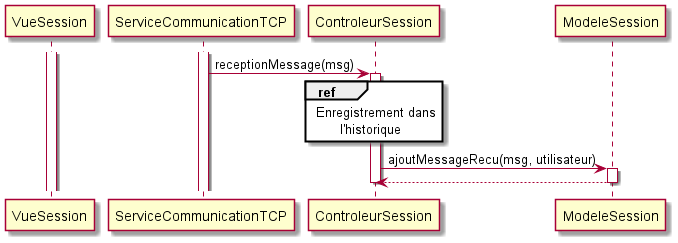

The diagram above was rendered by PlantUML. Its source (embedded in the PNG):
@startuml reception_message
activate VueSession
activate ServiceCommunicationTCP
ServiceCommunicationTCP -> ControleurSession : receptionMessage(msg)
activate ControleurSession
ref over ControleurSession
    Enregistrement dans
          l'historique
end ref
ControleurSession -> ModeleSession : ajoutMessageRecu(msg, utilisateur)
activate ModeleSession
ModeleSession --> ControleurSession
deactivate ModeleSession
deactivate ControleurSession
@enduml